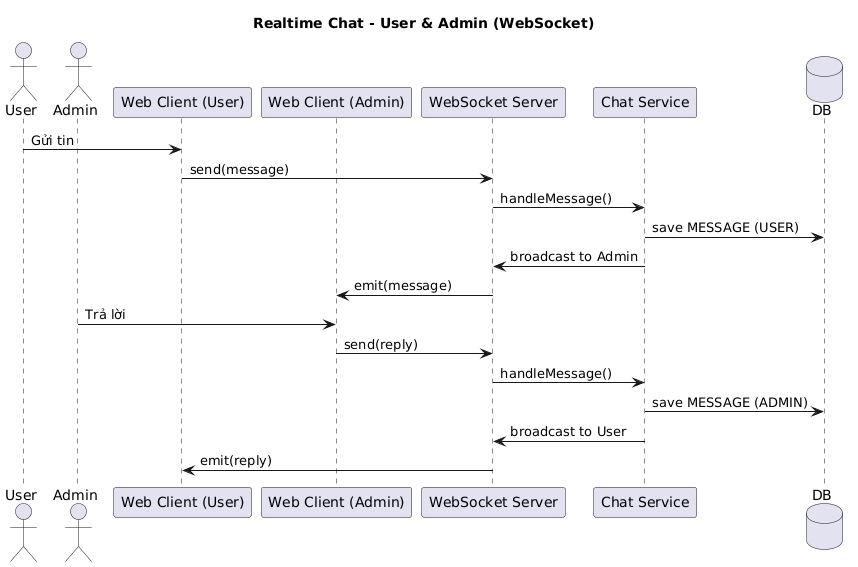

The diagram above was rendered by PlantUML. Its source (embedded in the PNG):
@startuml
title Realtime Chat - User & Admin (WebSocket)

actor User
actor Admin
participant "Web Client (User)" as UClient
participant "Web Client (Admin)" as AClient
participant "WebSocket Server" as WS
participant "Chat Service" as ChatService
database DB

User -> UClient : Gửi tin
UClient -> WS : send(message)

WS -> ChatService : handleMessage()
ChatService -> DB : save MESSAGE (USER)

ChatService -> WS : broadcast to Admin
WS -> AClient : emit(message)

Admin -> AClient : Trả lời
AClient -> WS : send(reply)

WS -> ChatService : handleMessage()
ChatService -> DB : save MESSAGE (ADMIN)

ChatService -> WS : broadcast to User
WS -> UClient : emit(reply)
@enduml